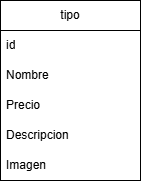

The diagram above was exported from draw.io. Its source (the exported page's mxGraphModel, read from the mxfile embedded in the PNG):
<mxGraphModel dx="2066" dy="1137" grid="1" gridSize="10" guides="1" tooltips="1" connect="1" arrows="1" fold="1" page="1" pageScale="1" pageWidth="827" pageHeight="1169" math="0" shadow="0">
  <root>
    <mxCell id="0" />
    <mxCell id="1" parent="0" />
    <mxCell id="wuHO5lpwei4BZcIfWmau-1" parent="1" style="swimlane;fontStyle=0;childLayout=stackLayout;horizontal=1;startSize=30;horizontalStack=0;resizeParent=1;resizeParentMax=0;resizeLast=0;collapsible=1;marginBottom=0;whiteSpace=wrap;html=1;" value="tipo" vertex="1">
      <mxGeometry height="180" width="140" x="340" y="520" as="geometry" />
    </mxCell>
    <mxCell id="wuHO5lpwei4BZcIfWmau-2" parent="wuHO5lpwei4BZcIfWmau-1" style="text;strokeColor=none;fillColor=none;align=left;verticalAlign=middle;spacingLeft=4;spacingRight=4;overflow=hidden;points=[[0,0.5],[1,0.5]];portConstraint=eastwest;rotatable=0;whiteSpace=wrap;html=1;" value="id" vertex="1">
      <mxGeometry height="30" width="140" y="30" as="geometry" />
    </mxCell>
    <mxCell id="wuHO5lpwei4BZcIfWmau-4" parent="wuHO5lpwei4BZcIfWmau-1" style="text;strokeColor=none;fillColor=none;align=left;verticalAlign=middle;spacingLeft=4;spacingRight=4;overflow=hidden;points=[[0,0.5],[1,0.5]];portConstraint=eastwest;rotatable=0;whiteSpace=wrap;html=1;" value="Nombre" vertex="1">
      <mxGeometry height="30" width="140" y="60" as="geometry" />
    </mxCell>
    <mxCell id="wuHO5lpwei4BZcIfWmau-7" parent="wuHO5lpwei4BZcIfWmau-1" style="text;strokeColor=none;fillColor=none;align=left;verticalAlign=middle;spacingLeft=4;spacingRight=4;overflow=hidden;points=[[0,0.5],[1,0.5]];portConstraint=eastwest;rotatable=0;whiteSpace=wrap;html=1;" value="Precio" vertex="1">
      <mxGeometry height="30" width="140" y="90" as="geometry" />
    </mxCell>
    <mxCell id="wuHO5lpwei4BZcIfWmau-8" parent="wuHO5lpwei4BZcIfWmau-1" style="text;strokeColor=none;fillColor=none;align=left;verticalAlign=middle;spacingLeft=4;spacingRight=4;overflow=hidden;points=[[0,0.5],[1,0.5]];portConstraint=eastwest;rotatable=0;whiteSpace=wrap;html=1;" value="Descripcion" vertex="1">
      <mxGeometry height="30" width="140" y="120" as="geometry" />
    </mxCell>
    <mxCell id="wuHO5lpwei4BZcIfWmau-9" parent="wuHO5lpwei4BZcIfWmau-1" style="text;strokeColor=none;fillColor=none;align=left;verticalAlign=middle;spacingLeft=4;spacingRight=4;overflow=hidden;points=[[0,0.5],[1,0.5]];portConstraint=eastwest;rotatable=0;whiteSpace=wrap;html=1;" value="Imagen" vertex="1">
      <mxGeometry height="30" width="140" y="150" as="geometry" />
    </mxCell>
  </root>
</mxGraphModel>